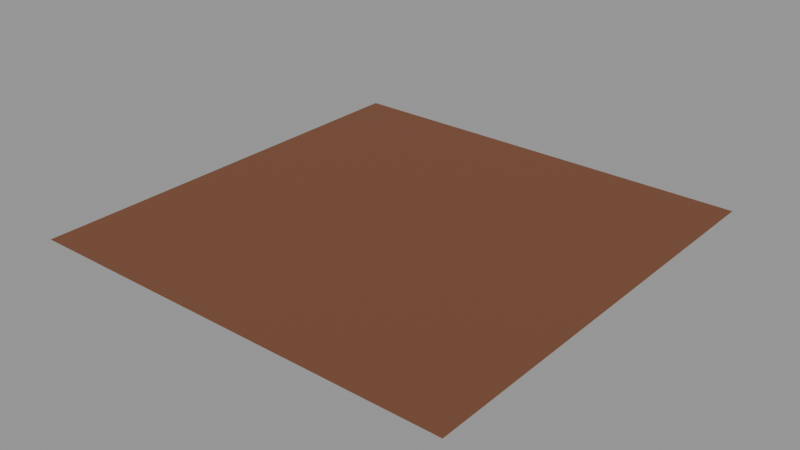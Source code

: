 # Source: surface-street-brick-2m.lod0.blend  (saved by Blender 4.3.34; exported with 4.5.12 LTS)
import bpy
from mathutils import Matrix  # noqa: F401  (used for matrix-valued properties, if any)

bpy.ops.wm.read_factory_settings(use_empty=True)
scene = bpy.context.scene
scene.name = 'Scene'

# ---- materials (node trees are filled in below, after node groups)
mat_role_street_brick = bpy.data.materials.new('role-street-brick')
mat_role_street_brick.diffuse_color = (0.1873, 0.08354, 0.04696, 1.0)

# ---- material node trees
mat_role_street_brick.use_nodes = True; mat_role_street_brick.node_tree.nodes.clear()
_N = mat_role_street_brick.node_tree.nodes; _L = mat_role_street_brick.node_tree.links
n0 = _N.new('ShaderNodeBsdfPrincipled'); n0.name = 'Principled BSDF'; n0.location = (10, 300)
n0.inputs[0].default_value = (0.1873, 0.08354, 0.04696, 1.0)
n0.inputs[2].default_value = 0.9
n1 = _N.new('ShaderNodeOutputMaterial'); n1.name = 'Material Output'; n1.location = (300, 300)
_L.new(n0.outputs[0], n1.inputs[0])
n1.is_active_output = True

# ---- meshes
me_street_brick_study_2m_editable = bpy.data.meshes.new('street-brick-study-2m-editable')
me_street_brick_study_2m_editable.from_pydata([(-1.0, -1.0, 0.0), (1.0, -1.0, 0.0), (1.0, 1.0, 0.0), (-1.0, 1.0, 0.0)], [], [(0, 1, 2, 3)])
_uv = me_street_brick_study_2m_editable.uv_layers.new(name='UVMap')
_uv.uv.foreach_set('vector', [0.0, 0.0, 1.042, 0.0, 1.042, 1.042, 0.0, 1.042])
me_street_brick_study_2m_editable.materials.append(mat_role_street_brick)
me_street_brick_study_2m_editable.update()

# ---- objects
ob_street_brick_study_2m = bpy.data.objects.new('street-brick-study-2m', me_street_brick_study_2m_editable)

# ---- transforms, parenting, visibility, modifiers, constraints
ob_street_brick_study_2m.location = (0.0, 0.0, 0.0)

# ---- collection membership
scene.collection.objects.link(ob_street_brick_study_2m)

# ---- scene / render settings (as saved in the file)
scene.frame_start = 1; scene.frame_end = 250; scene.frame_set(1)
scene.render.engine = 'CYCLES'
scene.cycles.use_denoising = False
scene.cycles.samples = 8
scene.view_settings.look = 'AgX - Medium High Contrast'
bpy.context.view_layer.update()

# ---- added for rendering (the .blend has no active camera and no usable light): camera, sun + grey world if the file has none
cam_auto = bpy.data.cameras.new('AutoCamera')
cam_auto.lens = 50.0
cam_auto.sensor_width = 36.0
cam_auto.clip_end = 1000.0
ob_auto_camera = bpy.data.objects.new('AutoCamera', cam_auto)
scene.collection.objects.link(ob_auto_camera)
ob_auto_camera.location = (2.61693, -3.14032, 2.09354)
ob_auto_camera.rotation_euler = (1.09748, -7.21219e-08, 0.694738)
scene.camera = ob_auto_camera
light_auto_sun = bpy.data.lights.new('AutoSun', 'SUN')
light_auto_sun.energy = 3.0
light_auto_sun.angle = 0.0523599
ob_auto_sun = bpy.data.objects.new('AutoSun', light_auto_sun)
scene.collection.objects.link(ob_auto_sun)
ob_auto_sun.rotation_euler = (0.872665, 0.174533, 0.523599)
if scene.world is None:
    world_auto = bpy.data.worlds.new('AutoWorld')
    world_auto.color = (0.3, 0.3, 0.3)
    scene.world = world_auto
bpy.context.view_layer.update()

